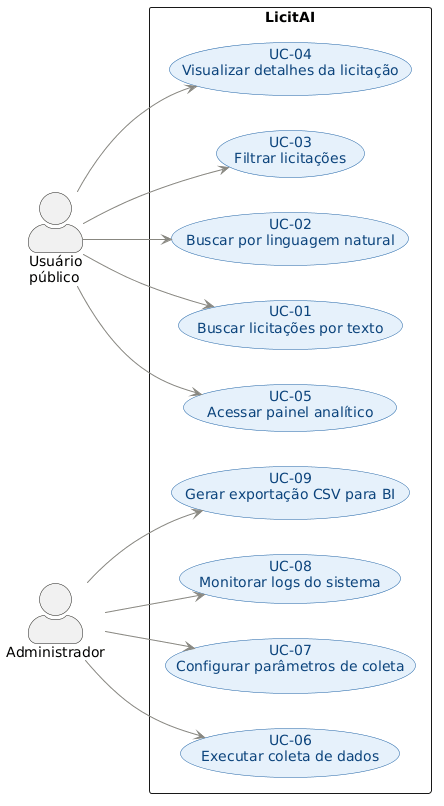

The diagram above was rendered by PlantUML. Its source (embedded in the PNG):
@startuml
left to right direction
skinparam packageStyle rectangle
skinparam actorStyle awesome

skinparam usecase {
  BackgroundColor #E6F1FB
  BorderColor #185FA5
  FontColor #0C447C
  ArrowColor #888780
}

actor "Usuário\npúblico" as Usuario
actor "Administrador" as Admin

rectangle "LicitAI" {

  usecase "UC-01\nBuscar licitações por texto"        as UC01
  usecase "UC-02\nBuscar por linguagem natural"       as UC02
  usecase "UC-03\nFiltrar licitações"                 as UC03
  usecase "UC-04\nVisualizar detalhes da licitação"   as UC04
  usecase "UC-05\nAcessar painel analítico"           as UC05

  usecase "UC-06\nExecutar coleta de dados"           as UC06
  usecase "UC-07\nConfigurar parâmetros de coleta"    as UC07
  usecase "UC-08\nMonitorar logs do sistema"          as UC08
  usecase "UC-09\nGerar exportação CSV para BI"       as UC09

}

Usuario --> UC01
Usuario --> UC02
Usuario --> UC03
Usuario --> UC04
Usuario --> UC05

Admin --> UC06
Admin --> UC07
Admin --> UC08
Admin --> UC09
@enduml